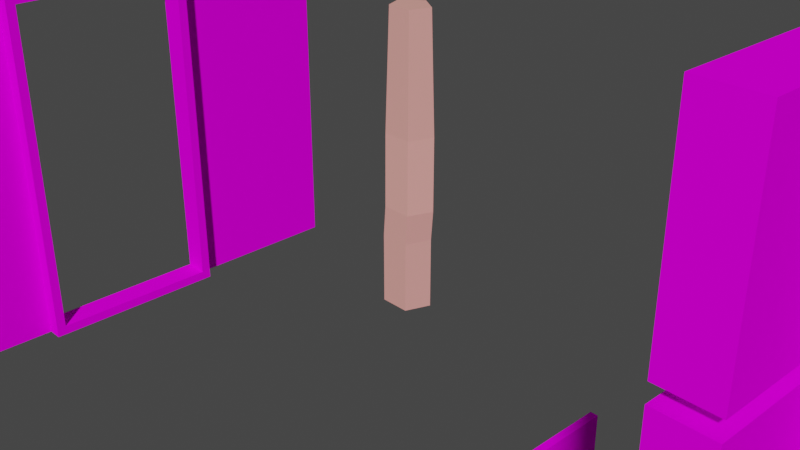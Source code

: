 # Source: wall_wooden_plank.blend  (saved by Blender 3.0.42; exported with 4.5.12 LTS)
import bpy
from mathutils import Matrix  # noqa: F401  (used for matrix-valued properties, if any)

bpy.ops.wm.read_factory_settings(use_empty=True)
scene = bpy.context.scene
scene.name = 'Scene'

# ---- collections
col_collection = bpy.data.collections.new('Collection'); scene.collection.children.link(col_collection)

# ---- images (referenced by path relative to the original .blend; pixels are not part of the script)
import os
ASSET_DIR = os.environ.get("B2B_ASSET_DIR", "")  # directory of the original .blend (textures are referenced by path, not embedded)
HERE = os.path.dirname(os.path.abspath(__file__))  # packed textures are extracted next to this script under _unpacked/

def load_image(name, relpath, width, height, colorspace="sRGB"):
    """Load a texture the original file referenced (path relative to the .blend, or extracted next to this script)."""
    p = next((c for c in (os.path.join(HERE, relpath), os.path.join(ASSET_DIR, relpath)) if relpath and os.path.exists(c)), "")
    if p:
        img = bpy.data.images.load(p, check_existing=True)
        img.name = name
    else:  # same state as the original file: an image datablock whose file is absent (Cycles renders it pink)
        img = bpy.data.images.new(name, width, height)
        img.source = "FILE"
        img.filepath = "//" + (relpath or name)
    img.colorspace_settings.name = colorspace
    return img
img_rustic_wood_texture_png = load_image('rustic_wood_texture.png', 'rustic_wood_texture.png', 1024, 1024, 'sRGB')
img_rustic_wood_texture_png_001 = load_image('rustic_wood_texture.png.001', 'rustic_wood_texture.png', 1024, 1024, 'sRGB')
img_rustic_wood_texture_png_002 = load_image('rustic_wood_texture.png.002', 'rustic_wood_texture.png', 1024, 1024, 'sRGB')
img_rustic_wood_texture_png_003 = load_image('rustic_wood_texture.png.003', 'rustic_wood_texture.png', 1024, 1024, 'sRGB')
img_rustic_wood_texture_png_007 = load_image('rustic_wood_texture.png.007', 'rustic_wood_texture.png', 1024, 1024, 'sRGB')

# ---- materials (node trees are filled in below, after node groups)
mat_wood = bpy.data.materials.new('wood')
mat_wood.use_transparent_shadow = False
mat_wood.diffuse_color = (0.3134, 0.1403, 0.1143, 1.0)
mat_wood.specular_intensity = 0.314
mat_material_001 = bpy.data.materials.new('Material.001')
mat_material_001.alpha_threshold = 0.0
mat_material_001.use_transparent_shadow = False
mat_material_001.line_color = (0.0, 0.0, 0.0, 1.0)
mat_wood_001 = bpy.data.materials.new('wood.001')
mat_wood_001.use_transparent_shadow = False
mat_wood_001.diffuse_color = (0.3134, 0.1403, 0.1143, 1.0)
mat_wood_001.specular_intensity = 0.314
mat_wood_002 = bpy.data.materials.new('wood.002')
mat_wood_002.use_transparent_shadow = False
mat_wood_002.diffuse_color = (0.3134, 0.1403, 0.1143, 1.0)
mat_wood_002.specular_intensity = 0.314
mat_wood_003 = bpy.data.materials.new('wood.003')
mat_wood_003.use_transparent_shadow = False
mat_wood_003.diffuse_color = (0.3134, 0.1403, 0.1143, 1.0)
mat_wood_003.specular_intensity = 0.314
mat_wood_006 = bpy.data.materials.new('wood.006')
mat_wood_006.use_transparent_shadow = False
mat_wood_006.diffuse_color = (0.3134, 0.1403, 0.1143, 1.0)
mat_wood_006.specular_intensity = 0.314
mat_wood_007 = bpy.data.materials.new('wood.007')
mat_wood_007.use_transparent_shadow = False
mat_wood_007.diffuse_color = (0.3134, 0.1403, 0.1143, 1.0)
mat_wood_007.specular_intensity = 0.314

# ---- material node trees
mat_wood.use_nodes = True; mat_wood.node_tree.nodes.clear()
_N = mat_wood.node_tree.nodes; _L = mat_wood.node_tree.links
n0 = _N.new('ShaderNodeBsdfPrincipled'); n0.name = 'Principled BSDF'; n0.location = (10, 300)
n0.distribution = 'GGX'
n0.subsurface_method = 'RANDOM_WALK_SKIN'
n0.inputs[2].default_value = 1.0
n0.inputs[3].default_value = 1.45
n0.inputs[9].default_value = (0.0, 0.2, 0.1)
n0.inputs[11].default_value = 1.01
n0.inputs[13].default_value = 0.0
n0.inputs[27].default_value = (0.0, 0.0, 0.0, 1.0)
n0.inputs[28].default_value = 1.0
n1 = _N.new('ShaderNodeOutputMaterial'); n1.name = 'Material Output'; n1.location = (300, 300)
n2 = _N.new('ShaderNodeTexImage'); n2.name = 'Image Texture'; n2.location = (-280, 270)
n2.image = img_rustic_wood_texture_png
_L.new(n0.outputs[0], n1.inputs[0])
_L.new(n2.outputs[0], n0.inputs[0])
n1.is_active_output = True
mat_material_001.use_nodes = True; mat_material_001.node_tree.nodes.clear()
_N = mat_material_001.node_tree.nodes; _L = mat_material_001.node_tree.links
n0 = _N.new('ShaderNodeOutputMaterial'); n0.name = 'Material Output'; n0.location = (300, 300)
n0.is_active_output = True
mat_wood_001.use_nodes = True; mat_wood_001.node_tree.nodes.clear()
_N = mat_wood_001.node_tree.nodes; _L = mat_wood_001.node_tree.links
n0 = _N.new('ShaderNodeBsdfPrincipled'); n0.name = 'Principled BSDF'; n0.location = (10, 300)
n0.distribution = 'GGX'
n0.subsurface_method = 'RANDOM_WALK_SKIN'
n0.inputs[2].default_value = 1.0
n0.inputs[3].default_value = 1.45
n0.inputs[9].default_value = (0.0, 0.2, 0.1)
n0.inputs[11].default_value = 1.01
n0.inputs[13].default_value = 0.0
n0.inputs[27].default_value = (0.0, 0.0, 0.0, 1.0)
n0.inputs[28].default_value = 1.0
n1 = _N.new('ShaderNodeOutputMaterial'); n1.name = 'Material Output'; n1.location = (300, 300)
n2 = _N.new('ShaderNodeTexImage'); n2.name = 'Image Texture'; n2.location = (-280, 270)
n2.image = img_rustic_wood_texture_png_001
_L.new(n0.outputs[0], n1.inputs[0])
_L.new(n2.outputs[0], n0.inputs[0])
n1.is_active_output = True
mat_wood_002.use_nodes = True; mat_wood_002.node_tree.nodes.clear()
_N = mat_wood_002.node_tree.nodes; _L = mat_wood_002.node_tree.links
n0 = _N.new('ShaderNodeBsdfPrincipled'); n0.name = 'Principled BSDF'; n0.location = (10, 300)
n0.distribution = 'GGX'
n0.subsurface_method = 'RANDOM_WALK_SKIN'
n0.inputs[2].default_value = 1.0
n0.inputs[3].default_value = 1.45
n0.inputs[9].default_value = (0.0, 0.2, 0.1)
n0.inputs[11].default_value = 1.01
n0.inputs[13].default_value = 0.0
n0.inputs[27].default_value = (0.0, 0.0, 0.0, 1.0)
n0.inputs[28].default_value = 1.0
n1 = _N.new('ShaderNodeOutputMaterial'); n1.name = 'Material Output'; n1.location = (300, 300)
n2 = _N.new('ShaderNodeTexImage'); n2.name = 'Image Texture'; n2.location = (-280, 270)
n2.image = img_rustic_wood_texture_png_002
_L.new(n0.outputs[0], n1.inputs[0])
_L.new(n2.outputs[0], n0.inputs[0])
n1.is_active_output = True
mat_wood_003.use_nodes = True; mat_wood_003.node_tree.nodes.clear()
_N = mat_wood_003.node_tree.nodes; _L = mat_wood_003.node_tree.links
n0 = _N.new('ShaderNodeBsdfPrincipled'); n0.name = 'Principled BSDF'; n0.location = (10, 300)
n0.distribution = 'GGX'
n0.subsurface_method = 'RANDOM_WALK_SKIN'
n0.inputs[2].default_value = 1.0
n0.inputs[3].default_value = 1.45
n0.inputs[9].default_value = (0.0, 0.2, 0.1)
n0.inputs[11].default_value = 1.01
n0.inputs[13].default_value = 0.0
n0.inputs[27].default_value = (0.0, 0.0, 0.0, 1.0)
n0.inputs[28].default_value = 1.0
n1 = _N.new('ShaderNodeOutputMaterial'); n1.name = 'Material Output'; n1.location = (300, 300)
n2 = _N.new('ShaderNodeTexImage'); n2.name = 'Image Texture'; n2.location = (-280, 270)
n2.image = img_rustic_wood_texture_png_003
_L.new(n0.outputs[0], n1.inputs[0])
_L.new(n2.outputs[0], n0.inputs[0])
n1.is_active_output = True
mat_wood_006.use_nodes = True; mat_wood_006.node_tree.nodes.clear()
_N = mat_wood_006.node_tree.nodes; _L = mat_wood_006.node_tree.links
n0 = _N.new('ShaderNodeBsdfPrincipled'); n0.name = 'Principled BSDF'; n0.location = (10, 300)
n0.distribution = 'GGX'
n0.subsurface_method = 'RANDOM_WALK_SKIN'
n0.inputs[0].default_value = (0.8, 0.3716, 0.3197, 1.0)
n0.inputs[2].default_value = 1.0
n0.inputs[3].default_value = 1.45
n0.inputs[9].default_value = (0.0, 0.2, 0.1)
n0.inputs[11].default_value = 1.01
n0.inputs[13].default_value = 0.0
n0.inputs[27].default_value = (0.0, 0.0, 0.0, 1.0)
n0.inputs[28].default_value = 1.0
n1 = _N.new('ShaderNodeOutputMaterial'); n1.name = 'Material Output'; n1.location = (300, 300)
n2 = _N.new('ShaderNodeTexEnvironment'); n2.name = 'Environment Texture'; n2.location = (-280, 270)
_L.new(n0.outputs[0], n1.inputs[0])
n1.is_active_output = True
mat_wood_007.use_nodes = True; mat_wood_007.node_tree.nodes.clear()
_N = mat_wood_007.node_tree.nodes; _L = mat_wood_007.node_tree.links
n0 = _N.new('ShaderNodeBsdfPrincipled'); n0.name = 'Principled BSDF'; n0.location = (10, 300)
n0.distribution = 'GGX'
n0.subsurface_method = 'RANDOM_WALK_SKIN'
n0.inputs[2].default_value = 1.0
n0.inputs[3].default_value = 1.45
n0.inputs[9].default_value = (0.0, 0.2, 0.1)
n0.inputs[11].default_value = 1.01
n0.inputs[13].default_value = 0.0
n0.inputs[27].default_value = (0.0, 0.0, 0.0, 1.0)
n0.inputs[28].default_value = 1.0
n1 = _N.new('ShaderNodeOutputMaterial'); n1.name = 'Material Output'; n1.location = (300, 300)
n2 = _N.new('ShaderNodeTexImage'); n2.name = 'Image Texture'; n2.location = (-280, 270)
n2.image = img_rustic_wood_texture_png_007
_L.new(n0.outputs[0], n1.inputs[0])
_L.new(n2.outputs[0], n0.inputs[0])
n1.is_active_output = True

# ---- world
world_world = bpy.data.worlds.new('World'); scene.world = world_world
world_world.use_nodes = True; world_world.node_tree.nodes.clear()
_N = world_world.node_tree.nodes; _L = world_world.node_tree.links
n0 = _N.new('ShaderNodeOutputWorld'); n0.name = 'World Output'; n0.location = (300, 300)
n1 = _N.new('ShaderNodeBackground'); n1.name = 'Background'; n1.location = (10, 300)
n1.inputs[0].default_value = (0.05088, 0.05088, 0.05088, 1.0)
_L.new(n1.outputs[0], n0.inputs[0])
n0.is_active_output = True
world_world.color = (0.05088, 0.05088, 0.05088)
world_world.use_sun_shadow = False
world_world.sun_shadow_jitter_overblur = 0.0

# ---- cameras
cam_camera = bpy.data.cameras.new('Camera')
cam_camera.clip_end = 100.0
cam_camera.ortho_scale = 7.314

# ---- meshes
me_cube = bpy.data.meshes.new('Cube')
me_cube.from_pydata([(0.01086, 0.9796, 0.975), (0.01086, 0.9796, -1.025), (0.01086, -1.02, 0.975), (0.01086, -1.02, -1.025), (-0.02317, 0.3397, -0.385), (-0.02317, -0.3804, -0.385), (-0.02317, 0.3397, 0.9634), (-0.02317, -0.3804, 0.9634), (-0.02317, 0.9796, -1.025), (-0.02317, -1.02, -1.025), (-0.02317, 0.9796, 0.975), (-0.02317, -1.02, 0.975), (-0.08034, -0.3462, -0.3508), (-0.08034, -0.3462, 0.9376), (-0.08034, 0.3054, 0.9376), (-0.08034, 0.3054, -0.3508), (-0.08034, -0.3804, 0.9634), (-0.08034, -0.3804, -0.385), (0.01086, -0.3462, 0.9376), (0.01086, -0.3462, -0.3508), (0.01086, 0.3054, 0.9376), (0.01086, 0.3054, -0.3508), (0.01086, 0.7281, -0.7735), (0.01086, -0.7689, -0.7735), (0.01086, -0.7689, 0.9611), (0.01086, 0.7281, 0.9611), (-0.02317, -0.02036, -1.025), (0.01086, -0.02036, -1.025), (-0.02317, -0.02036, -0.385), (-0.08034, -0.02036, -0.385), (-0.08034, -0.02036, -0.3508), (0.01086, -0.02036, -0.3508), (0.01086, -0.02036, -0.7735), (0.01086, 0.4796, -1.025), (-0.08034, 0.1425, -0.3508), (0.01086, 0.1425, -0.3508), (0.01086, 0.3539, -0.7735), (-0.02317, 0.4796, -1.025), (-0.02317, 0.1596, -0.385), (0.01086, 0.9796, -0.02497), (-0.02317, 0.9796, -0.02497), (-0.02317, 0.3397, 0.2892), (-0.08034, 0.3054, 0.2934), (0.01086, 0.3054, 0.2934), (0.01086, 0.7281, 0.0938), (0.01086, 0.9796, -0.525), (-0.02317, 0.9796, -0.525), (-0.02317, 0.3397, -0.04788), (-0.08034, 0.3054, -0.02867), (0.01086, 0.3054, -0.02867), (0.01086, 0.7281, -0.3398), (-0.08034, 0.3054, 0.6155), (0.01086, 0.3054, 0.6155), (0.01086, 0.7281, 0.5274), (0.01086, 0.9796, 0.475), (-0.02317, 0.9796, 0.475), (-0.02317, 0.3397, 0.6263), (-0.08034, 0.3397, 0.2892), (-0.08034, 0.1596, -0.385), (-0.02317, -0.3804, 0.2892), (-0.08034, -0.3462, 0.2934), (-0.08034, 0.3397, -0.385), (-0.08034, 0.3397, 0.9634), (-0.02317, -0.5204, -1.025), (-0.02317, -0.2004, -0.385), (0.01086, -0.5204, -1.025), (-0.08034, -0.2004, -0.385), (-0.08034, -0.1833, -0.3508), (0.01086, -0.1833, -0.3508), (0.01086, -0.3946, -0.7735), (0.01086, -1.02, -0.5251), (-0.08034, -0.3804, -0.048), (-0.08034, -0.3462, -0.02878), (0.01086, -0.3462, -0.02878), (0.01086, -0.7689, -0.34), (-0.02317, -1.02, -0.5251), (-0.02317, -0.3804, -0.048), (-0.02317, -1.02, 0.475), (-0.02317, -0.3804, 0.6263), (0.01086, -1.02, 0.475), (-0.08034, -0.3462, 0.6155), (0.01086, -0.3462, 0.6155), (0.01086, -0.7689, 0.5274), (-0.02317, -1.02, 0.725), (-0.02317, -0.3804, 0.7949), (0.01086, -1.02, 0.725), (-0.08034, -0.3804, 0.7949), (-0.08034, -0.3462, 0.7766), (0.01086, -0.3462, 0.7766), (0.01086, -0.7689, 0.7443), (-0.08034, 0.3054, 0.7766), (0.01086, 0.3054, 0.7766), (0.01086, 0.7281, 0.7443), (0.01086, 0.9796, 0.725), (-0.02317, 0.9796, 0.725), (-0.02317, 0.3397, 0.7949), (0.01086, 0.5008, -0.5462), (0.01086, -0.5415, -0.5462), (0.01086, -0.5415, 0.9485), (0.01086, 0.5008, 0.9485), (0.01086, -0.02036, -0.5462), (0.01086, 0.2402, -0.5462), (0.01086, 0.5008, 0.2012), (0.01086, 0.5008, -0.1725), (0.01086, 0.5008, 0.5748), (0.01086, -0.5415, 0.2012), (0.01086, -0.281, -0.5462), (0.01086, -0.5415, -0.1726), (0.01086, -0.5415, 0.5748), (0.01086, -0.5415, 0.7616), (0.01086, 0.5008, 0.7616), (-0.08034, 0.3054, -0.2768), (-0.08034, 0.3397, -0.3076), (-0.02317, 0.3397, -0.3076), (-0.02317, 0.9796, -0.9102), (0.01086, 0.9796, -0.9102), (0.01086, -0.5415, -0.3594), (-0.02317, -0.3804, -0.2165), (-0.02317, -1.02, -0.7751), (0.01086, -0.7689, -0.5567), (0.01086, -0.3462, -0.1898), (-0.08034, -0.3462, -0.1898), (-0.08034, -0.3804, -0.2165), (0.01086, -1.02, -0.7751), (0.01086, 0.3054, -0.2768), (0.01086, 0.7281, -0.6739), (0.01086, 0.5008, -0.4603), (-0.08034, 0.3054, 0.1324), (0.01086, 0.3054, 0.1324), (0.01086, 0.7281, -0.123), (0.01086, 0.9796, -0.275), (-0.02317, 0.9796, -0.275), (-0.02317, 0.3397, 0.1207), (0.01086, 0.5008, 0.01433), (-0.02317, -1.02, -0.02497), (0.01086, -1.02, -0.02497), (-0.08034, -0.3804, 0.2892), (0.01086, -0.3462, 0.2934), (0.01086, -0.7689, 0.0938), (-0.02317, 0.4997, 0.02176), (-0.02317, 0.6596, -0.6089), (-0.02317, 0.6596, -0.07715), (-0.08034, 0.3397, -0.04788), (-0.08034, 0.3397, 0.6263), (-0.08034, -0.3804, 0.6263), (-0.08034, 0.3397, 0.7949), (-0.08034, 0.3397, 0.1207), (0.01086, 0.7296, -1.025), (-0.08034, 0.224, -0.3508), (0.01086, 0.224, -0.3508), (0.01086, 0.541, -0.7735), (-0.02317, 0.7296, -1.025), (-0.02317, 0.2497, -0.385), (0.01086, 0.3705, -0.5462), (-0.08034, 0.2497, -0.385), (0.01086, -0.2704, -1.025), (-0.08034, -0.1104, -0.385), (-0.08034, -0.1018, -0.3508), (0.01086, -0.1018, -0.3508), (0.01086, -0.2075, -0.7735), (-0.02317, -0.2704, -1.025), (-0.02317, -0.1104, -0.385), (0.01086, -0.1507, -0.5462)], [], [(0, 10, 11, 2), (85, 2, 11, 83), (63, 65, 3, 9), (94, 10, 0, 93), (89, 24, 2, 85), (44, 129, 130, 39), (103, 126, 125, 50), (13, 14, 20, 18), (117, 122, 17, 5), (6, 62, 16, 7), (95, 145, 62, 6), (152, 154, 61, 4), (69, 23, 3, 65), (111, 15, 21, 124), (87, 13, 18, 88), (67, 12, 19, 68), (24, 25, 0, 2), (125, 22, 1, 115), (126, 96, 22, 125), (98, 99, 25, 24), (106, 97, 23, 69), (109, 98, 24, 89), (101, 100, 32, 36), (34, 30, 31, 35), (36, 32, 27, 33), (161, 156, 29, 28), (55, 40, 131, 141, 139, 132, 41, 56, 95, 94), (37, 33, 27, 26), (151, 147, 33, 37), (150, 36, 33, 147), (148, 34, 35, 149), (153, 101, 36, 150), (28, 29, 58, 38), (48, 111, 124, 49), (104, 102, 44, 53), (53, 44, 39, 54), (51, 42, 43, 52), (132, 146, 57, 41), (8, 114, 115, 1), (131, 40, 39, 130), (114, 46, 45, 115), (113, 112, 142, 47), (133, 103, 50, 129), (129, 50, 45, 130), (127, 48, 49, 128), (47, 142, 146, 132), (90, 51, 52, 91), (92, 53, 54, 93), (110, 104, 53, 92), (41, 57, 143, 56), (40, 55, 54, 39), (80, 60, 136, 144), (12, 67, 66, 17), (78, 144, 136, 59), (60, 72, 71, 136), (87, 80, 144, 86), (102, 133, 129, 44), (5, 17, 66, 64), (162, 106, 69, 159), (157, 67, 68, 158), (159, 69, 65, 155), (160, 155, 65, 63), (123, 70, 75, 118), (119, 74, 70, 123), (121, 72, 73, 120), (116, 107, 74, 119), (23, 119, 123, 3), (59, 136, 71, 76), (84, 86, 144, 78), (105, 108, 82, 138), (60, 80, 81, 137), (138, 82, 79, 135), (135, 79, 77, 134), (76, 71, 122, 117), (7, 16, 86, 84), (108, 109, 89, 82), (80, 87, 88, 81), (82, 89, 85, 79), (79, 85, 83, 77), (161, 160, 63, 9, 118, 117, 5, 64), (99, 110, 92, 25), (25, 92, 93, 0), (14, 90, 91, 20), (56, 143, 145, 95), (55, 94, 93, 54), (20, 91, 110, 99), (81, 88, 109, 108), (137, 81, 108, 105), (120, 73, 107, 116), (158, 68, 106, 162), (13, 87, 86, 16), (91, 52, 104, 110), (128, 49, 103, 133), (52, 43, 102, 104), (149, 35, 101, 153), (35, 31, 100, 101), (88, 18, 98, 109), (68, 19, 97, 106), (18, 20, 99, 98), (124, 21, 96, 126), (19, 120, 116, 97), (3, 123, 118, 9), (97, 116, 119, 23), (12, 121, 120, 19), (49, 124, 126, 103), (117, 118, 75, 134, 59, 76), (4, 61, 112, 113), (50, 125, 115, 45), (132, 139, 141, 131, 46, 114, 140, 113, 47), (42, 127, 128, 43), (43, 128, 133, 102), (46, 131, 130, 45), (73, 137, 105, 107), (51, 90, 145, 143), (48, 127, 146, 142), (70, 135, 134, 75), (74, 138, 135, 70), (72, 60, 137, 73), (107, 105, 138, 74), (72, 121, 122, 71), (42, 51, 143, 57), (15, 111, 112, 61), (111, 48, 142, 112), (127, 42, 57, 146), (30, 34, 58, 29), (157, 30, 29, 156), (148, 15, 61, 154), (90, 14, 62, 145), (14, 13, 16, 62), (121, 12, 17, 122), (34, 148, 154, 58), (21, 149, 153, 96), (113, 140, 114, 8, 151, 152, 4), (96, 153, 150, 22), (15, 148, 149, 21), (22, 150, 147, 1), (8, 1, 147, 151), (38, 58, 154, 152), (67, 157, 156, 66), (31, 158, 162, 100), (152, 151, 37, 26, 160, 161, 28, 38), (26, 27, 155, 160), (32, 159, 155, 27), (30, 157, 158, 31), (100, 162, 159, 32), (64, 66, 156, 161), (10, 94, 95, 6, 7, 59, 134, 11), (83, 11, 134, 77), (84, 78, 59, 7)])
_uv = me_cube.uv_layers.new(name='UVMap')
_uv.uv.foreach_set('vector', [0.625, 0.5, 0.875, 0.5, 0.875, 0.75, 0.625, 0.75, 0.5938, 0.75, 0.625, 0.75, 0.625, 1.0, 0.5938, 1.0, 0.125, 0.6875, 0.375, 0.6875, 0.375, 0.75, 0.125, 0.75, 0.5938, 0.25, 0.625, 0.25, 0.625, 0.5, 0.5938, 0.5, 0.6192, 0.7224, 0.6616, 0.7213, 0.625, 0.75, 0.5938, 0.75, 0.4615, 0.4777, 0.4249, 0.4846, 0.4688, 0.5, 0.5, 0.5, 0.3438, 0.4839, 0.2799, 0.5041, 0.3319, 0.5022, 0.3883, 0.4915, 0.7231, 0.6732, 0.5792, 0.3664, 0.5792, 0.3664, 0.7231, 0.6732, 0.2871, 0.7046, 0.2871, 0.7046, 0.222, 0.707, 0.222, 0.707, 0.582, 0.347, 0.582, 0.347, 0.7431, 0.688, 0.7431, 0.688, 0.5346, 0.3671, 0.5346, 0.3671, 0.582, 0.347, 0.582, 0.347, 0.2054, 0.5329, 0.2054, 0.5329, 0.203, 0.508, 0.203, 0.508, 0.3204, 0.6738, 0.3222, 0.7299, 0.375, 0.75, 0.375, 0.6875, 0.2353, 0.5058, 0.2143, 0.5143, 0.2143, 0.5143, 0.2353, 0.5058, 0.6619, 0.676, 0.7231, 0.6732, 0.7231, 0.6732, 0.6619, 0.676, 0.2286, 0.6507, 0.2334, 0.6962, 0.2334, 0.6962, 0.2286, 0.6507, 0.6616, 0.7213, 0.6079, 0.4502, 0.625, 0.5, 0.625, 0.75, 0.3319, 0.5022, 0.3151, 0.5053, 0.375, 0.5, 0.3894, 0.5, 0.2799, 0.5041, 0.2609, 0.5101, 0.3151, 0.5053, 0.3319, 0.5022, 0.6947, 0.6954, 0.5925, 0.4051, 0.6079, 0.4502, 0.6616, 0.7213, 0.271, 0.6614, 0.2744, 0.7118, 0.3222, 0.7299, 0.3204, 0.6738, 0.6421, 0.6975, 0.6947, 0.6954, 0.6616, 0.7213, 0.6192, 0.7224, 0.2643, 0.5605, 0.2676, 0.611, 0.3186, 0.6176, 0.3168, 0.5615, 0.2191, 0.5598, 0.2238, 0.6052, 0.2238, 0.6052, 0.2191, 0.5598, 0.3168, 0.5615, 0.3186, 0.6176, 0.375, 0.625, 0.375, 0.5625, 0.2149, 0.6324, 0.2149, 0.6324, 0.2125, 0.6075, 0.2125, 0.6075, 0.5, 0.3125, 0.375, 0.375, 0.3125, 0.4062, 0.3288, 0.4269, 0.337, 0.4373, 0.3451, 0.4476, 0.3925, 0.4275, 0.4872, 0.3872, 0.5346, 0.3671, 0.5625, 0.2812, 0.125, 0.5625, 0.375, 0.5625, 0.375, 0.625, 0.125, 0.625, 0.125, 0.5312, 0.375, 0.5312, 0.375, 0.5625, 0.125, 0.5625, 0.316, 0.5334, 0.3168, 0.5615, 0.375, 0.5625, 0.375, 0.5312, 0.2167, 0.537, 0.2191, 0.5598, 0.2191, 0.5598, 0.2167, 0.537, 0.2626, 0.5353, 0.2643, 0.5605, 0.3168, 0.5615, 0.316, 0.5334, 0.2125, 0.6075, 0.2125, 0.6075, 0.2078, 0.5578, 0.2078, 0.5578, 0.3056, 0.4773, 0.2353, 0.5058, 0.2353, 0.5058, 0.3056, 0.4773, 0.5096, 0.4314, 0.4267, 0.4576, 0.4615, 0.4777, 0.5347, 0.4639, 0.5347, 0.4639, 0.4615, 0.4777, 0.5, 0.5, 0.5625, 0.5, 0.488, 0.4034, 0.3968, 0.4403, 0.3968, 0.4403, 0.488, 0.4034, 0.3451, 0.4476, 0.3451, 0.4476, 0.3925, 0.4275, 0.3925, 0.4275, 0.375, 0.25, 0.3894, 0.25, 0.3894, 0.5, 0.375, 0.5, 0.4688, 0.25, 0.5, 0.25, 0.5, 0.5, 0.4688, 0.5, 0.3894, 0.25, 0.4375, 0.25, 0.4375, 0.5, 0.3894, 0.5, 0.2248, 0.4988, 0.2248, 0.4988, 0.2978, 0.4678, 0.2978, 0.4678, 0.3852, 0.4707, 0.3438, 0.4839, 0.3883, 0.4915, 0.4249, 0.4846, 0.4249, 0.4846, 0.3883, 0.4915, 0.4375, 0.5, 0.4688, 0.5, 0.3512, 0.4588, 0.3056, 0.4773, 0.3056, 0.4773, 0.3512, 0.4588, 0.2978, 0.4678, 0.2978, 0.4678, 0.3451, 0.4476, 0.3451, 0.4476, 0.5336, 0.3849, 0.488, 0.4034, 0.488, 0.4034, 0.5336, 0.3849, 0.5713, 0.4571, 0.5347, 0.4639, 0.5625, 0.5, 0.5938, 0.5, 0.551, 0.4182, 0.5096, 0.4314, 0.5347, 0.4639, 0.5713, 0.4571, 0.3925, 0.4275, 0.3925, 0.4275, 0.4872, 0.3872, 0.4872, 0.3872, 0.5, 0.25, 0.5625, 0.25, 0.5625, 0.5, 0.5, 0.5, 0.6007, 0.6789, 0.4782, 0.6847, 0.4825, 0.6975, 0.6128, 0.6928, 0.2334, 0.6962, 0.2286, 0.6507, 0.2172, 0.6572, 0.222, 0.707, 0.6128, 0.6928, 0.6128, 0.6928, 0.4825, 0.6975, 0.4825, 0.6975, 0.4782, 0.6847, 0.3557, 0.6904, 0.3522, 0.7022, 0.4825, 0.6975, 0.6619, 0.676, 0.6007, 0.6789, 0.6128, 0.6928, 0.6779, 0.6904, 0.4267, 0.4576, 0.3852, 0.4707, 0.4249, 0.4846, 0.4615, 0.4777, 0.222, 0.707, 0.222, 0.707, 0.2172, 0.6572, 0.2172, 0.6572, 0.2693, 0.6362, 0.271, 0.6614, 0.3204, 0.6738, 0.3195, 0.6457, 0.2262, 0.628, 0.2286, 0.6507, 0.2286, 0.6507, 0.2262, 0.628, 0.3195, 0.6457, 0.3204, 0.6738, 0.375, 0.6875, 0.375, 0.6562, 0.125, 0.6562, 0.375, 0.6562, 0.375, 0.6875, 0.125, 0.6875, 0.4062, 0.75, 0.4375, 0.75, 0.4375, 1.0, 0.4062, 1.0, 0.3646, 0.7289, 0.407, 0.7278, 0.4375, 0.75, 0.4062, 0.75, 0.2946, 0.6933, 0.3557, 0.6904, 0.3558, 0.6904, 0.2946, 0.6933, 0.3269, 0.7097, 0.3794, 0.7077, 0.407, 0.7278, 0.3646, 0.7289, 0.3222, 0.7299, 0.3646, 0.7289, 0.4062, 0.75, 0.375, 0.75, 0.4825, 0.6975, 0.4825, 0.6975, 0.3522, 0.7022, 0.3522, 0.7022, 0.6779, 0.6904, 0.6779, 0.6904, 0.6128, 0.6928, 0.6128, 0.6928, 0.4845, 0.7036, 0.5896, 0.6995, 0.5767, 0.7235, 0.4919, 0.7256, 0.4782, 0.6847, 0.6007, 0.6789, 0.6007, 0.6789, 0.4782, 0.6847, 0.4919, 0.7256, 0.5767, 0.7235, 0.5625, 0.75, 0.5, 0.75, 0.5, 0.75, 0.5625, 0.75, 0.5625, 1.0, 0.5, 1.0, 0.3522, 0.7022, 0.3522, 0.7022, 0.2871, 0.7046, 0.2871, 0.7046, 0.7431, 0.688, 0.7431, 0.688, 0.6779, 0.6904, 0.6779, 0.6904, 0.5896, 0.6995, 0.6421, 0.6975, 0.6192, 0.7224, 0.5767, 0.7235, 0.6007, 0.6789, 0.6619, 0.676, 0.6619, 0.676, 0.6007, 0.6789, 0.5767, 0.7235, 0.6192, 0.7224, 0.5938, 0.75, 0.5625, 0.75, 0.5625, 0.75, 0.5938, 0.75, 0.5938, 1.0, 0.5625, 1.0, 0.2149, 0.6324, 0.125, 0.6562, 0.125, 0.6875, 0.125, 0.75, 0.2187, 0.75, 0.2871, 0.7046, 0.222, 0.707, 0.2172, 0.6572, 0.5925, 0.4051, 0.551, 0.4182, 0.5713, 0.4571, 0.6079, 0.4502, 0.6079, 0.4502, 0.5713, 0.4571, 0.5938, 0.5, 0.625, 0.5, 0.5792, 0.3664, 0.5336, 0.3849, 0.5336, 0.3849, 0.5792, 0.3664, 0.4872, 0.3872, 0.4872, 0.3872, 0.5346, 0.3671, 0.5346, 0.3671, 0.5625, 0.25, 0.5938, 0.25, 0.5938, 0.5, 0.5625, 0.5, 0.5792, 0.3664, 0.5336, 0.3849, 0.551, 0.4182, 0.5925, 0.4051, 0.6007, 0.6789, 0.6619, 0.676, 0.6421, 0.6975, 0.5896, 0.6995, 0.4782, 0.6847, 0.6007, 0.6789, 0.5896, 0.6995, 0.4845, 0.7036, 0.2946, 0.6933, 0.3558, 0.6904, 0.3794, 0.7077, 0.3269, 0.7097, 0.2262, 0.628, 0.2286, 0.6507, 0.271, 0.6614, 0.2693, 0.6362, 0.7231, 0.6732, 0.6619, 0.676, 0.6779, 0.6904, 0.7431, 0.688, 0.5336, 0.3849, 0.488, 0.4034, 0.5096, 0.4314, 0.551, 0.4182, 0.3512, 0.4588, 0.3056, 0.4773, 0.3438, 0.4839, 0.3852, 0.4707, 0.488, 0.4034, 0.3968, 0.4403, 0.4267, 0.4576, 0.5096, 0.4314, 0.2167, 0.537, 0.2191, 0.5598, 0.2643, 0.5605, 0.2626, 0.5353, 0.2191, 0.5598, 0.2238, 0.6052, 0.2676, 0.611, 0.2643, 0.5605, 0.6619, 0.676, 0.7231, 0.6732, 0.6947, 0.6954, 0.6421, 0.6975, 0.2286, 0.6507, 0.2334, 0.6962, 0.2744, 0.7118, 0.271, 0.6614, 0.7231, 0.6732, 0.5792, 0.3664, 0.5925, 0.4051, 0.6947, 0.6954, 0.2353, 0.5058, 0.2143, 0.5143, 0.2609, 0.5101, 0.2799, 0.5041, 0.2334, 0.6962, 0.2946, 0.6933, 0.3269, 0.7097, 0.2744, 0.7118, 0.375, 0.75, 0.4062, 0.75, 0.4062, 1.0, 0.375, 1.0, 0.2744, 0.7118, 0.3269, 0.7097, 0.3646, 0.7289, 0.3222, 0.7299, 0.2334, 0.6962, 0.2946, 0.6933, 0.2946, 0.6933, 0.2334, 0.6962, 0.3056, 0.4773, 0.2353, 0.5058, 0.2799, 0.5041, 0.3438, 0.4839, 0.2871, 0.7046, 0.2187, 0.75, 0.3124, 0.75, 0.5, 0.75, 0.4825, 0.6975, 0.3522, 0.7022, 0.203, 0.508, 0.203, 0.508, 0.2248, 0.4988, 0.2248, 0.4988, 0.3883, 0.4915, 0.3319, 0.5022, 0.3894, 0.5, 0.4375, 0.5, 0.3451, 0.4476, 0.337, 0.4373, 0.3288, 0.4269, 0.3125, 0.4062, 0.25, 0.4375, 0.1537, 0.4856, 0.1892, 0.4922, 0.2248, 0.4988, 0.2978, 0.4678, 0.3968, 0.4403, 0.3512, 0.4588, 0.3512, 0.4588, 0.3968, 0.4403, 0.3968, 0.4403, 0.3512, 0.4588, 0.3852, 0.4707, 0.4267, 0.4576, 0.4375, 0.25, 0.4688, 0.25, 0.4688, 0.5, 0.4375, 0.5, 0.3558, 0.6904, 0.4782, 0.6847, 0.4845, 0.7036, 0.3794, 0.7077, 0.488, 0.4034, 0.5336, 0.3849, 0.5346, 0.3671, 0.4872, 0.3872, 0.3056, 0.4773, 0.3512, 0.4588, 0.3451, 0.4476, 0.2978, 0.4678, 0.4375, 0.75, 0.5, 0.75, 0.5, 1.0, 0.4375, 1.0, 0.407, 0.7278, 0.4919, 0.7256, 0.5, 0.75, 0.4375, 0.75, 0.3557, 0.6904, 0.4782, 0.6847, 0.4782, 0.6847, 0.3558, 0.6904, 0.3794, 0.7077, 0.4845, 0.7036, 0.4919, 0.7256, 0.407, 0.7278, 0.3557, 0.6904, 0.2946, 0.6933, 0.2871, 0.7046, 0.3522, 0.7022, 0.3968, 0.4403, 0.488, 0.4034, 0.4872, 0.3872, 0.3925, 0.4275, 0.2143, 0.5143, 0.2353, 0.5058, 0.2248, 0.4988, 0.203, 0.508, 0.2353, 0.5058, 0.3056, 0.4773, 0.2978, 0.4678, 0.2248, 0.4988, 0.3512, 0.4588, 0.3968, 0.4403, 0.3925, 0.4275, 0.3451, 0.4476, 0.2238, 0.6052, 0.2191, 0.5598, 0.2078, 0.5578, 0.2125, 0.6075, 0.2262, 0.628, 0.2238, 0.6052, 0.2125, 0.6075, 0.2149, 0.6324, 0.2167, 0.537, 0.2143, 0.5143, 0.203, 0.508, 0.2054, 0.5329, 0.5336, 0.3849, 0.5792, 0.3664, 0.582, 0.347, 0.5346, 0.3671, 0.5792, 0.3664, 0.7231, 0.6732, 0.7431, 0.688, 0.582, 0.347, 0.2946, 0.6933, 0.2334, 0.6962, 0.222, 0.707, 0.2871, 0.7046, 0.2191, 0.5598, 0.2167, 0.537, 0.2054, 0.5329, 0.2078, 0.5578, 0.2143, 0.5143, 0.2167, 0.537, 0.2626, 0.5353, 0.2609, 0.5101, 0.2248, 0.4988, 0.1892, 0.4922, 0.1537, 0.4856, 0.125, 0.5, 0.125, 0.5312, 0.2054, 0.5329, 0.203, 0.508, 0.2609, 0.5101, 0.2626, 0.5353, 0.316, 0.5334, 0.3151, 0.5053, 0.2143, 0.5143, 0.2167, 0.537, 0.2167, 0.537, 0.2143, 0.5143, 0.3151, 0.5053, 0.316, 0.5334, 0.375, 0.5312, 0.375, 0.5, 0.125, 0.5, 0.375, 0.5, 0.375, 0.5312, 0.125, 0.5312, 0.2078, 0.5578, 0.2078, 0.5578, 0.2054, 0.5329, 0.2054, 0.5329, 0.2286, 0.6507, 0.2262, 0.628, 0.2149, 0.6324, 0.2172, 0.6572, 0.2238, 0.6052, 0.2262, 0.628, 0.2693, 0.6362, 0.2676, 0.611, 0.2054, 0.5329, 0.125, 0.5312, 0.125, 0.5625, 0.125, 0.625, 0.125, 0.6562, 0.2149, 0.6324, 0.2125, 0.6075, 0.2078, 0.5578, 0.125, 0.625, 0.375, 0.625, 0.375, 0.6562, 0.125, 0.6562, 0.3186, 0.6176, 0.3195, 0.6457, 0.375, 0.6562, 0.375, 0.625, 0.2238, 0.6052, 0.2262, 0.628, 0.2262, 0.628, 0.2238, 0.6052, 0.2676, 0.611, 0.2693, 0.6362, 0.3195, 0.6457, 0.3186, 0.6176, 0.2172, 0.6572, 0.2172, 0.6572, 0.2149, 0.6324, 0.2149, 0.6324, 0.625, 0.25, 0.5938, 0.25, 0.5346, 0.3671, 0.582, 0.347, 0.7431, 0.688, 0.4825, 0.6975, 0.5, 0.75, 0.875, 0.75, 0.5938, 1.0, 0.875, 0.75, 0.5, 1.0, 0.5625, 1.0, 0.6779, 0.6904, 0.6128, 0.6928, 0.4825, 0.6975, 0.7431, 0.688])
me_cube.materials.append(mat_wood)
me_cube.use_remesh_preserve_volume = False
me_cube.use_remesh_preserve_attributes = False
me_cube.use_mirror_vertex_groups = False
me_cube.update()
me_cube_001 = bpy.data.meshes.new('Cube.001')
me_cube_001.from_pydata([(1.0, 1.0, 1.0), (1.0, 1.0, -1.0), (1.0, -1.0, 1.0), (1.0, -1.0, -1.0), (-1.0, 1.0, 1.0), (-1.0, 1.0, -1.0), (-1.0, -1.0, 1.0), (-1.0, -1.0, -1.0)], [], [(0, 4, 6, 2), (3, 2, 6, 7), (7, 6, 4, 5), (5, 1, 3, 7), (1, 0, 2, 3), (5, 4, 0, 1)])
_uv = me_cube_001.uv_layers.new(name='UVMap')
_uv.uv.foreach_set('vector', [0.625, 0.5, 0.875, 0.5, 0.875, 0.75, 0.625, 0.75, 0.375, 0.75, 0.625, 0.75, 0.625, 1.0, 0.375, 1.0, 0.375, 0.0, 0.625, 0.0, 0.625, 0.25, 0.375, 0.25, 0.125, 0.5, 0.375, 0.5, 0.375, 0.75, 0.125, 0.75, 0.375, 0.5, 0.625, 0.5, 0.625, 0.75, 0.375, 0.75, 0.375, 0.25, 0.625, 0.25, 0.625, 0.5, 0.375, 0.5])
me_cube_001.materials.append(mat_material_001)
me_cube_001.use_remesh_preserve_volume = False
me_cube_001.use_remesh_preserve_attributes = False
me_cube_001.use_mirror_vertex_groups = False
me_cube_001.update()
me_cube_002 = bpy.data.meshes.new('Cube.002')
me_cube_002.from_pydata([(0.179, -3.511, -3.517), (0.179, -3.511, 3.718), (0.179, 3.702, -3.517), (0.179, 3.702, 3.718), (0.04531, -3.511, -3.517), (0.04531, -3.511, 3.718), (0.04531, 3.702, -3.517), (0.04531, 3.702, 3.718), (0.179, -3.511, 1.414), (0.179, 3.702, 1.414), (0.04531, 3.702, 1.414), (0.04531, -3.511, 1.414), (0.04531, -1.064, -3.387), (0.179, -1.194, 3.718), (0.04531, -1.194, 3.718), (0.04531, -1.064, 1.284), (0.179, 1.404, 3.718), (0.04531, 1.274, 1.284), (0.04531, 1.404, 3.718), (0.179, 1.404, -3.517), (0.179, -1.194, -3.517), (0.179, -1.194, 1.414), (0.179, 1.404, 1.414), (0.3934, -1.194, 1.414), (0.3934, -1.194, -3.517), (0.3934, 1.404, 1.414), (0.3934, 1.404, -3.517), (0.3934, -1.064, 1.284), (0.3934, -1.064, -3.387), (0.3934, 1.274, 1.284), (0.3934, 1.274, -3.387), (0.04531, 1.274, -3.387)], [], [(9, 3, 7, 10), (15, 17, 10, 7, 18, 14), (11, 5, 1, 8), (6, 4, 0, 20, 19, 2), (14, 13, 1, 5), (4, 11, 8, 0), (2, 9, 10, 6), (18, 16, 13, 14), (17, 31, 12, 15, 14, 5, 11, 4, 6, 10), (19, 22, 21, 20, 0, 8, 1, 13, 16, 3, 9, 2), (7, 3, 16, 18), (21, 22, 25, 23), (31, 17, 29, 30), (27, 28, 24, 23), (30, 29, 25, 26), (15, 12, 28, 27), (20, 21, 23, 24), (17, 15, 27, 29), (22, 19, 26, 25), (25, 29, 27, 23), (28, 12, 31, 30), (24, 28, 30, 26), (19, 20, 24, 26)])
_uv = me_cube_002.uv_layers.new(name='UVMap')
_uv.uv.foreach_set('vector', [0.5454, 0.25, 0.625, 0.25, 0.625, 0.5, 0.5454, 0.5, 0.5409, 0.08484, 0.5409, 0.1659, 0.5454, 0.5, 0.625, 0.5, 0.625, 0.5796, 0.625, 0.6697, 0.5454, 0.75, 0.625, 0.75, 0.625, 1.0, 0.5454, 1.0, 0.375, 0.5, 0.375, 0.75, 0.125, 0.75, 0.125, 0.6697, 0.125, 0.5796, 0.125, 0.5, 0.625, 0.6697, 0.875, 0.6697, 0.875, 0.75, 0.625, 0.75, 0.375, 0.75, 0.5454, 0.75, 0.5454, 1.0, 0.375, 1.0, 0.375, 0.25, 0.5454, 0.25, 0.5454, 0.5, 0.375, 0.5, 0.625, 0.5796, 0.875, 0.5796, 0.875, 0.6697, 0.625, 0.6697, 0.5409, 0.1659, 0.3795, 0.1659, 0.3795, 0.08484, 0.5409, 0.08484, 0.625, 0.6697, 0.625, 0.75, 0.5454, 0.75, 0.375, 0.75, 0.375, 0.5, 0.5454, 0.5, 0.375, 0.1704, 0.5454, 0.1704, 0.5454, 0.08032, 0.375, 0.08032, 0.375, 0.0, 0.5454, 0.0, 0.625, 0.0, 0.625, 0.08032, 0.625, 0.1704, 0.625, 0.25, 0.5454, 0.25, 0.375, 0.25, 0.625, 0.5, 0.875, 0.5, 0.875, 0.5796, 0.625, 0.5796, 0.5454, 0.08032, 0.5454, 0.1704, 0.5454, 0.1704, 0.5454, 0.08032, 0.3795, 0.1659, 0.5409, 0.1659, 0.5409, 0.1659, 0.3795, 0.1659, 0.5409, 0.08484, 0.3795, 0.08484, 0.375, 0.08032, 0.5454, 0.08032, 0.3795, 0.1659, 0.5409, 0.1659, 0.5454, 0.1704, 0.375, 0.1704, 0.5409, 0.08484, 0.3795, 0.08484, 0.3795, 0.08484, 0.5409, 0.08484, 0.375, 0.08032, 0.5454, 0.08032, 0.5454, 0.08032, 0.375, 0.08032, 0.5409, 0.1659, 0.5409, 0.08484, 0.5409, 0.08484, 0.5409, 0.1659, 0.5454, 0.1704, 0.375, 0.1704, 0.375, 0.1704, 0.5454, 0.1704, 0.5454, 0.1704, 0.5409, 0.1659, 0.5409, 0.08484, 0.5454, 0.08032, 0.3795, 0.08484, 0.3795, 0.08484, 0.3795, 0.1659, 0.3795, 0.1659, 0.375, 0.08032, 0.3795, 0.08484, 0.3795, 0.1659, 0.375, 0.1704, 0.375, 0.1704, 0.375, 0.08032, 0.375, 0.08032, 0.375, 0.1704])
me_cube_002.materials.append(mat_wood)
me_cube_002.use_remesh_fix_poles = True
me_cube_002.use_remesh_preserve_attributes = False
me_cube_002.update()
me_cube_003 = bpy.data.meshes.new('Cube.003')
me_cube_003.from_pydata([(-1.0, -1.0, -1.0), (-1.0, -1.0, 1.0), (-1.0, 1.0, -1.0), (-1.0, 1.0, 1.0), (1.0, -1.0, -1.0), (1.0, -1.0, 1.0), (1.0, 1.0, -1.0), (1.0, 1.0, 1.0)], [], [(0, 1, 3, 2), (2, 3, 7, 6), (6, 7, 5, 4), (4, 5, 1, 0), (2, 6, 4, 0), (7, 3, 1, 5)])
_uv = me_cube_003.uv_layers.new(name='UVMap')
_uv.uv.foreach_set('vector', [0.375, 0.0, 0.625, 0.0, 0.625, 0.25, 0.375, 0.25, 0.375, 0.25, 0.625, 0.25, 0.625, 0.5, 0.375, 0.5, 0.375, 0.5, 0.625, 0.5, 0.625, 0.75, 0.375, 0.75, 0.375, 0.75, 0.625, 0.75, 0.625, 1.0, 0.375, 1.0, 0.125, 0.5, 0.375, 0.5, 0.375, 0.75, 0.125, 0.75, 0.625, 0.5, 0.875, 0.5, 0.875, 0.75, 0.625, 0.75])
me_cube_003.materials.append(mat_wood)
me_cube_003.use_remesh_fix_poles = True
me_cube_003.use_remesh_preserve_attributes = False
me_cube_003.update()
me_cube_004 = bpy.data.meshes.new('Cube.004')
me_cube_004.from_pydata([(-1.0, -1.0, -1.0), (-1.0, -1.0, 1.0), (-1.0, 1.0, -1.0), (-1.0, 1.0, 1.0), (1.0, -1.0, -1.0), (1.0, -1.0, 1.0), (1.0, 1.0, -1.0), (1.0, 1.0, 1.0)], [], [(0, 1, 3, 2), (2, 3, 7, 6), (6, 7, 5, 4), (4, 5, 1, 0), (2, 6, 4, 0), (7, 3, 1, 5)])
_uv = me_cube_004.uv_layers.new(name='UVMap')
_uv.uv.foreach_set('vector', [0.375, 0.0, 0.625, 0.0, 0.625, 0.25, 0.375, 0.25, 0.375, 0.25, 0.625, 0.25, 0.625, 0.5, 0.375, 0.5, 0.375, 0.5, 0.625, 0.5, 0.625, 0.75, 0.375, 0.75, 0.375, 0.75, 0.625, 0.75, 0.625, 1.0, 0.375, 1.0, 0.125, 0.5, 0.375, 0.5, 0.375, 0.75, 0.125, 0.75, 0.625, 0.5, 0.875, 0.5, 0.875, 0.75, 0.625, 0.75])
me_cube_004.materials.append(mat_wood)
me_cube_004.use_remesh_fix_poles = True
me_cube_004.use_remesh_preserve_attributes = False
me_cube_004.update()
me_cube_005 = bpy.data.meshes.new('Cube.005')
me_cube_005.from_pydata([(-1.0, -1.0, -1.0), (-1.0, -1.0, 1.0), (-1.0, 1.0, -1.0), (-1.0, 1.0, 1.0), (1.0, -1.0, -1.0), (1.0, -1.0, 1.0), (1.0, 1.0, -1.0), (1.0, 1.0, 1.0)], [], [(0, 1, 3, 2), (2, 3, 7, 6), (6, 7, 5, 4), (4, 5, 1, 0), (2, 6, 4, 0), (7, 3, 1, 5)])
_uv = me_cube_005.uv_layers.new(name='UVMap')
_uv.uv.foreach_set('vector', [0.375, 0.0, 0.625, 0.0, 0.625, 0.25, 0.375, 0.25, 0.375, 0.25, 0.625, 0.25, 0.625, 0.5, 0.375, 0.5, 0.375, 0.5, 0.625, 0.5, 0.625, 0.75, 0.375, 0.75, 0.375, 0.75, 0.625, 0.75, 0.625, 1.0, 0.375, 1.0, 0.125, 0.5, 0.375, 0.5, 0.375, 0.75, 0.125, 0.75, 0.625, 0.5, 0.875, 0.5, 0.875, 0.75, 0.625, 0.75])
me_cube_005.materials.append(mat_wood)
me_cube_005.use_remesh_fix_poles = True
me_cube_005.use_remesh_preserve_attributes = False
me_cube_005.update()
me_cube_006 = bpy.data.meshes.new('Cube.006')
me_cube_006.from_pydata([(-1.0, -1.0, -1.0), (-1.0, -1.0, 1.0), (-1.0, 1.0, -1.0), (-1.0, 1.0, 1.0), (1.0, -1.0, -1.0), (1.0, -1.0, 1.0), (1.0, 1.0, -1.0), (1.0, 1.0, 1.0)], [], [(0, 1, 3, 2), (2, 3, 7, 6), (6, 7, 5, 4), (4, 5, 1, 0), (2, 6, 4, 0), (7, 3, 1, 5)])
_uv = me_cube_006.uv_layers.new(name='UVMap')
_uv.uv.foreach_set('vector', [0.375, 0.0, 0.625, 0.0, 0.625, 0.25, 0.375, 0.25, 0.375, 0.25, 0.625, 0.25, 0.625, 0.5, 0.375, 0.5, 0.375, 0.5, 0.625, 0.5, 0.625, 0.75, 0.375, 0.75, 0.375, 0.75, 0.625, 0.75, 0.625, 1.0, 0.375, 1.0, 0.125, 0.5, 0.375, 0.5, 0.375, 0.75, 0.125, 0.75, 0.625, 0.5, 0.875, 0.5, 0.875, 0.75, 0.625, 0.75])
me_cube_006.materials.append(mat_wood)
me_cube_006.use_remesh_fix_poles = True
me_cube_006.use_remesh_preserve_attributes = False
me_cube_006.update()
me_cube_007 = bpy.data.meshes.new('Cube.007')
me_cube_007.from_pydata([(-1.0, -1.0, -1.0), (-1.0, -1.0, 1.0), (-1.0, 1.0, -1.0), (-1.0, 1.0, 1.0), (1.0, -1.0, -1.0), (1.0, -1.0, 1.0), (1.0, 1.0, -1.0), (1.0, 1.0, 1.0)], [], [(0, 1, 3, 2), (2, 3, 7, 6), (6, 7, 5, 4), (4, 5, 1, 0), (2, 6, 4, 0), (7, 3, 1, 5)])
_uv = me_cube_007.uv_layers.new(name='UVMap')
_uv.uv.foreach_set('vector', [0.375, 0.0, 0.625, 0.0, 0.625, 0.25, 0.375, 0.25, 0.375, 0.25, 0.625, 0.25, 0.625, 0.5, 0.375, 0.5, 0.375, 0.5, 0.625, 0.5, 0.625, 0.75, 0.375, 0.75, 0.375, 0.75, 0.625, 0.75, 0.625, 1.0, 0.375, 1.0, 0.125, 0.5, 0.375, 0.5, 0.375, 0.75, 0.125, 0.75, 0.625, 0.5, 0.875, 0.5, 0.875, 0.75, 0.625, 0.75])
me_cube_007.materials.append(mat_wood)
me_cube_007.use_remesh_fix_poles = True
me_cube_007.use_remesh_preserve_attributes = False
me_cube_007.update()
me_cube_008 = bpy.data.meshes.new('Cube.008')
me_cube_008.from_pydata([(-1.0, -1.0, -1.0), (-1.0, -1.0, 1.0), (-1.0, 1.0, -1.0), (-1.0, 1.0, 1.0), (1.0, -1.0, -1.0), (1.0, -1.0, 1.0), (1.0, 1.0, -1.0), (1.0, 1.0, 1.0)], [], [(0, 1, 3, 2), (2, 3, 7, 6), (6, 7, 5, 4), (4, 5, 1, 0), (2, 6, 4, 0), (7, 3, 1, 5)])
_uv = me_cube_008.uv_layers.new(name='UVMap')
_uv.uv.foreach_set('vector', [0.375, 0.0, 0.625, 0.0, 0.625, 0.25, 0.375, 0.25, 0.375, 0.25, 0.625, 0.25, 0.625, 0.5, 0.375, 0.5, 0.375, 0.5, 0.625, 0.5, 0.625, 0.75, 0.375, 0.75, 0.375, 0.75, 0.625, 0.75, 0.625, 1.0, 0.375, 1.0, 0.125, 0.5, 0.375, 0.5, 0.375, 0.75, 0.125, 0.75, 0.625, 0.5, 0.875, 0.5, 0.875, 0.75, 0.625, 0.75])
me_cube_008.materials.append(mat_wood_001)
me_cube_008.use_remesh_fix_poles = True
me_cube_008.use_remesh_preserve_attributes = False
me_cube_008.update()
me_cube_009 = bpy.data.meshes.new('Cube.009')
me_cube_009.from_pydata([(-1.0, -1.0, -1.0), (-1.0, -1.0, 1.0), (-1.0, 1.0, -1.0), (-1.0, 1.0, 1.0), (1.0, -1.0, -1.0), (1.0, -1.0, 1.0), (1.0, 1.0, -1.0), (1.0, 1.0, 1.0)], [], [(0, 1, 3, 2), (2, 3, 7, 6), (6, 7, 5, 4), (4, 5, 1, 0), (2, 6, 4, 0), (7, 3, 1, 5)])
_uv = me_cube_009.uv_layers.new(name='UVMap')
_uv.uv.foreach_set('vector', [0.375, 0.0, 0.625, 0.0, 0.625, 0.25, 0.375, 0.25, 0.375, 0.25, 0.625, 0.25, 0.625, 0.5, 0.375, 0.5, 0.375, 0.5, 0.625, 0.5, 0.625, 0.75, 0.375, 0.75, 0.375, 0.75, 0.625, 0.75, 0.625, 1.0, 0.375, 1.0, 0.125, 0.5, 0.375, 0.5, 0.375, 0.75, 0.125, 0.75, 0.625, 0.5, 0.875, 0.5, 0.875, 0.75, 0.625, 0.75])
me_cube_009.materials.append(mat_wood_002)
me_cube_009.use_remesh_fix_poles = True
me_cube_009.use_remesh_preserve_attributes = False
me_cube_009.update()
me_cube_010 = bpy.data.meshes.new('Cube.010')
me_cube_010.from_pydata([(-1.0, -1.0, -1.0), (-1.0, -1.0, 1.0), (-1.0, 1.0, -1.0), (-1.0, 1.0, 1.0), (1.0, -1.0, -1.0), (1.0, -1.0, 1.0), (1.0, 1.0, -1.0), (1.0, 1.0, 1.0)], [], [(0, 1, 3, 2), (2, 3, 7, 6), (6, 7, 5, 4), (4, 5, 1, 0), (2, 6, 4, 0), (7, 3, 1, 5)])
_uv = me_cube_010.uv_layers.new(name='UVMap')
_uv.uv.foreach_set('vector', [0.375, 0.0, 0.625, 0.0, 0.625, 0.25, 0.375, 0.25, 0.375, 0.25, 0.625, 0.25, 0.625, 0.5, 0.375, 0.5, 0.375, 0.5, 0.625, 0.5, 0.625, 0.75, 0.375, 0.75, 0.375, 0.75, 0.625, 0.75, 0.625, 1.0, 0.375, 1.0, 0.125, 0.5, 0.375, 0.5, 0.375, 0.75, 0.125, 0.75, 0.625, 0.5, 0.875, 0.5, 0.875, 0.75, 0.625, 0.75])
me_cube_010.materials.append(mat_wood_003)
me_cube_010.use_remesh_fix_poles = True
me_cube_010.use_remesh_preserve_attributes = False
me_cube_010.update()
me_cylinder = bpy.data.meshes.new('Cylinder')
me_cylinder.from_pydata([(0.0, 1.0, -1.0), (0.0, 1.0, 1.0), (0.9511, 0.309, -1.0), (0.9511, 0.309, 1.0), (0.5878, -0.809, -1.0), (0.5878, -0.809, 1.0), (-0.5878, -0.809, -1.0), (-0.5878, -0.809, 1.0), (-0.9511, 0.309, -1.0), (-0.9511, 0.309, 1.0)], [], [(0, 1, 3, 2), (2, 3, 5, 4), (4, 5, 7, 6), (3, 1, 9, 7, 5), (6, 7, 9, 8), (8, 9, 1, 0), (0, 2, 4, 6, 8)])
_uv = me_cylinder.uv_layers.new(name='UVMap')
_uv.uv.foreach_set('vector', [1.0, 0.5, 1.0, 1.0, 0.8, 1.0, 0.8, 0.5, 0.8, 0.5, 0.8, 1.0, 0.6, 1.0, 0.6, 0.5, 0.6, 0.5, 0.6, 1.0, 0.4, 1.0, 0.4, 0.5, 0.4783, 0.3242, 0.25, 0.49, 0.02175, 0.3242, 0.1089, 0.05584, 0.3911, 0.05584, 0.4, 0.5, 0.4, 1.0, 0.2, 1.0, 0.2, 0.5, 0.2, 0.5, 0.2, 1.0, 2.98e-08, 1.0, 2.98e-08, 0.5, 0.75, 0.49, 0.9783, 0.3242, 0.8911, 0.05584, 0.6089, 0.05584, 0.5217, 0.3242])
me_cylinder.materials.append(mat_wood)
me_cylinder.use_remesh_fix_poles = True
me_cylinder.use_remesh_preserve_attributes = False
me_cylinder.update()
me_cube_017 = bpy.data.meshes.new('Cube.017')
me_cube_017.from_pydata([(-1.0, -1.0, -1.0), (-1.0, -1.0, 1.0), (-1.0, 1.0, -1.0), (-1.0, 1.0, 1.0), (1.0, -1.0, -1.0), (1.0, -1.0, 1.0), (1.0, 1.0, -1.0), (1.0, 1.0, 1.0)], [], [(0, 1, 3, 2), (2, 3, 7, 6), (6, 7, 5, 4), (4, 5, 1, 0), (2, 6, 4, 0), (7, 3, 1, 5)])
_uv = me_cube_017.uv_layers.new(name='UVMap')
_uv.uv.foreach_set('vector', [0.375, 0.0, 0.625, 0.0, 0.625, 0.25, 0.375, 0.25, 0.375, 0.25, 0.625, 0.25, 0.625, 0.5, 0.375, 0.5, 0.375, 0.5, 0.625, 0.5, 0.625, 0.75, 0.375, 0.75, 0.375, 0.75, 0.625, 0.75, 0.625, 1.0, 0.375, 1.0, 0.125, 0.5, 0.375, 0.5, 0.375, 0.75, 0.125, 0.75, 0.625, 0.5, 0.875, 0.5, 0.875, 0.75, 0.625, 0.75])
me_cube_017.materials.append(mat_wood_006)
me_cube_017.use_remesh_fix_poles = True
me_cube_017.use_remesh_preserve_attributes = False
me_cube_017.update()
me_cylinder_001 = bpy.data.meshes.new('Cylinder.001')
me_cylinder_001.from_pydata([(0.0, 1.0, -1.0), (0.0, 1.0, 1.0), (0.9511, 0.309, -1.0), (0.9511, 0.309, 1.0), (0.5878, -0.809, -1.0), (0.5878, -0.809, 1.0), (-0.5878, -0.809, -1.0), (-0.5878, -0.809, 1.0), (-0.9511, 0.309, -1.0), (-0.9511, 0.309, 1.0)], [], [(0, 1, 3, 2), (2, 3, 5, 4), (4, 5, 7, 6), (3, 1, 9, 7, 5), (6, 7, 9, 8), (8, 9, 1, 0), (0, 2, 4, 6, 8)])
_uv = me_cylinder_001.uv_layers.new(name='UVMap')
_uv.uv.foreach_set('vector', [1.0, 0.5, 1.0, 1.0, 0.8, 1.0, 0.8, 0.5, 0.8, 0.5, 0.8, 1.0, 0.6, 1.0, 0.6, 0.5, 0.6, 0.5, 0.6, 1.0, 0.4, 1.0, 0.4, 0.5, 0.4783, 0.3242, 0.25, 0.49, 0.02175, 0.3242, 0.1089, 0.05584, 0.3911, 0.05584, 0.4, 0.5, 0.4, 1.0, 0.2, 1.0, 0.2, 0.5, 0.2, 0.5, 0.2, 1.0, 2.98e-08, 1.0, 2.98e-08, 0.5, 0.75, 0.49, 0.9783, 0.3242, 0.8911, 0.05584, 0.6089, 0.05584, 0.5217, 0.3242])
me_cylinder_001.materials.append(mat_wood_007)
me_cylinder_001.use_remesh_fix_poles = True
me_cylinder_001.use_remesh_preserve_attributes = False
me_cylinder_001.update()
me_cylinder_002 = bpy.data.meshes.new('Cylinder.002')
me_cylinder_002.from_pydata([(1.37, 3.008, -2.25), (1.37, 3.008, -1.478), (1.629, 2.845, -2.25), (1.629, 2.845, -1.478), (1.53, 2.582, -2.25), (1.53, 2.582, -1.478), (1.209, 2.582, -2.25), (1.209, 2.582, -1.478), (1.11, 2.845, -2.25), (1.11, 2.845, -1.478), (1.655, 2.845, -1.152), (1.396, 3.008, -1.152), (1.556, 2.582, -1.152), (1.235, 2.582, -1.152), (1.136, 2.845, -1.152), (1.597, 2.903, -0.3841), (1.338, 3.066, -0.3841), (1.498, 2.641, -0.3841), (1.178, 2.641, -0.3841), (1.079, 2.903, -0.3841), (1.555, 2.891, 0.9073), (1.338, 3.027, 0.9073), (1.472, 2.672, 0.9073), (1.204, 2.672, 0.9073), (1.121, 2.891, 0.9073)], [], [(0, 1, 3, 2), (2, 3, 5, 4), (4, 5, 7, 6), (5, 3, 10, 12), (6, 7, 9, 8), (8, 9, 1, 0), (0, 2, 4, 6, 8), (12, 10, 15, 17), (1, 9, 14, 11), (3, 1, 11, 10), (7, 5, 12, 13), (9, 7, 13, 14), (18, 17, 22, 23), (11, 14, 19, 16), (13, 12, 17, 18), (10, 11, 16, 15), (14, 13, 18, 19), (20, 21, 24, 23, 22), (15, 16, 21, 20), (19, 18, 23, 24), (17, 15, 20, 22), (16, 19, 24, 21)])
_uv = me_cylinder_002.uv_layers.new(name='UVMap')
_uv.uv.foreach_set('vector', [1.0, 0.5, 1.0, 1.0, 0.8, 1.0, 0.8, 0.5, 0.8, 0.5, 0.8, 1.0, 0.6, 1.0, 0.6, 0.5, 0.6, 0.5, 0.6, 1.0, 0.4, 1.0, 0.4, 0.5, 0.6, 1.0, 0.8, 1.0, 0.8, 1.0, 0.6, 1.0, 0.4, 0.5, 0.4, 1.0, 0.2, 1.0, 0.2, 0.5, 0.2, 0.5, 0.2, 1.0, 2.98e-08, 1.0, 2.98e-08, 0.5, 0.75, 0.49, 0.9783, 0.3242, 0.8911, 0.05584, 0.6089, 0.05584, 0.5217, 0.3242, 0.6, 1.0, 0.8, 1.0, 0.8, 1.0, 0.6, 1.0, 2.98e-08, 1.0, 0.2, 1.0, 0.2, 1.0, 2.98e-08, 1.0, 0.8, 1.0, 1.0, 1.0, 1.0, 1.0, 0.8, 1.0, 0.4, 1.0, 0.6, 1.0, 0.6, 1.0, 0.4, 1.0, 0.2, 1.0, 0.4, 1.0, 0.4, 1.0, 0.2, 1.0, 0.4, 1.0, 0.6, 1.0, 0.6, 1.0, 0.4, 1.0, 2.98e-08, 1.0, 0.2, 1.0, 0.2, 1.0, 2.98e-08, 1.0, 0.4, 1.0, 0.6, 1.0, 0.6, 1.0, 0.4, 1.0, 0.8, 1.0, 1.0, 1.0, 1.0, 1.0, 0.8, 1.0, 0.2, 1.0, 0.4, 1.0, 0.4, 1.0, 0.2, 1.0, 0.4783, 0.3242, 0.25, 0.49, 0.02175, 0.3242, 0.1089, 0.05584, 0.3911, 0.05584, 0.8, 1.0, 1.0, 1.0, 1.0, 1.0, 0.8, 1.0, 0.2, 1.0, 0.4, 1.0, 0.4, 1.0, 0.2, 1.0, 0.6, 1.0, 0.8, 1.0, 0.8, 1.0, 0.6, 1.0, 2.98e-08, 1.0, 0.2, 1.0, 0.2, 1.0, 2.98e-08, 1.0])
me_cylinder_002.materials.append(mat_wood_006)
me_cylinder_002.use_remesh_fix_poles = True
me_cylinder_002.use_remesh_preserve_attributes = False
me_cylinder_002.update()

# ---- objects
ob_cube = bpy.data.objects.new('Cube', me_cube)
ob_camera = bpy.data.objects.new('Camera', cam_camera)
ob_cube_001 = bpy.data.objects.new('Cube.001', me_cube_001)
ob_cube_002 = bpy.data.objects.new('Cube.002', me_cube_002)
ob_cube_003 = bpy.data.objects.new('Cube.003', me_cube_003)
ob_cube_004 = bpy.data.objects.new('Cube.004', me_cube_004)
ob_cube_005 = bpy.data.objects.new('Cube.005', me_cube_005)
ob_cube_006 = bpy.data.objects.new('Cube.006', me_cube_006)
ob_cube_007 = bpy.data.objects.new('Cube.007', me_cube_007)
ob_cube_008 = bpy.data.objects.new('Cube.008', me_cube_008)
ob_cube_009 = bpy.data.objects.new('Cube.009', me_cube_009)
ob_cube_010 = bpy.data.objects.new('Cube.010', me_cube_010)
ob_cylinder = bpy.data.objects.new('Cylinder', me_cylinder)
ob_cube_012 = bpy.data.objects.new('Cube.012', me_cube_017)
ob_cylinder_001 = bpy.data.objects.new('Cylinder.001', me_cylinder_001)
ob_cylinder_002 = bpy.data.objects.new('Cylinder.002', me_cylinder_002)

# ---- transforms, parenting, visibility, modifiers, constraints
ob_cube.location = (0.0, 0.0, -7.951)
ob_cube.scale = (-3.617, -3.617, -3.617)
ob_cube.lock_rotations_4d = False
ob_cube.empty_display_type = 'ARROWS'
ob_cube.lineart.crease_threshold = 0.0
ob_camera.location = (7.359, -6.926, 4.958)
ob_camera.rotation_euler = (1.109, 0.0, 0.8149)
ob_camera.lock_rotations_4d = False
ob_camera.empty_display_type = 'ARROWS'
ob_camera.color = (0.0, 0.0, 0.0, 0.0)
ob_camera.display_type = 'WIRE'
ob_camera.lineart.crease_threshold = 0.0
ob_cube_001.location = (12.4, 24.1, 1.892)
ob_cube_001.scale = (3.707, 3.707, 3.707)
ob_cube_001.lock_rotations_4d = False
ob_cube_001.empty_display_type = 'ARROWS'
ob_cube_001.lineart.crease_threshold = 0.0
ob_cube_002.location = (-6.177, -0.03225, -0.01794)
ob_cube_003.location = (5.453, 0.03877, -1.52)
ob_cube_003.scale = (0.186, -3.579, -0.6722)
ob_cube_004.location = (5.453, 0.03877, 1.53)
ob_cube_004.scale = (0.186, -3.579, -0.6722)
ob_cube_005.location = (5.453, 0.03877, -0.07082)
ob_cube_005.scale = (0.186, -3.579, -0.6722)
ob_cube_006.location = (5.453, 0.03877, -3.045)
ob_cube_006.scale = (0.186, -3.579, -0.6722)
ob_cube_007.location = (5.453, 0.03877, 2.992)
ob_cube_007.scale = (0.186, -3.579, -0.6722)
ob_cube_008.location = (5.846, -2.459, -0.04109)
ob_cube_008.rotation_euler = (-1.566, -0.02808, 0.1626)
ob_cube_008.scale = (0.09394, -3.579, -0.259)
ob_cube_009.location = (5.759, 2.559, -0.04109)
ob_cube_009.rotation_euler = (-1.566, -0.02808, 0.1626)
ob_cube_009.scale = (0.09394, -3.579, -0.259)
ob_cube_010.location = (11.02, 2.483, -0.07526)
ob_cube_010.rotation_euler = (-1.566, -0.02808, 0.01467)
ob_cube_010.scale = (0.1184, -2.066, -0.2332)
ob_cylinder.location = (10.96, -0.1387, 1.021)
ob_cylinder.rotation_euler = (1.571, 0.0, 0.0)
ob_cylinder.scale = (0.4183, 0.4183, 3.088)
ob_cube_012.location = (11.02, -2.205, -0.173)
ob_cube_012.rotation_euler = (-1.566, -0.02808, 0.01467)
ob_cube_012.scale = (0.1184, -2.127, -0.2332)
ob_cylinder_001.location = (11.0, -0.1387, -0.7725)
ob_cylinder_001.rotation_euler = (1.571, 0.0, 0.0)
ob_cylinder_001.scale = (0.4183, 0.4183, 3.088)
ob_cylinder_002.location = (-1.371, -2.645, 1.262)

# ---- collection membership
col_collection.objects.link(ob_cube)
col_collection.objects.link(ob_camera)
col_collection.objects.link(ob_cube_001)
col_collection.objects.link(ob_cube_002)
col_collection.objects.link(ob_cube_003)
col_collection.objects.link(ob_cube_004)
col_collection.objects.link(ob_cube_005)
col_collection.objects.link(ob_cube_006)
col_collection.objects.link(ob_cube_007)
col_collection.objects.link(ob_cube_008)
col_collection.objects.link(ob_cube_009)
col_collection.objects.link(ob_cube_010)
col_collection.objects.link(ob_cylinder)
col_collection.objects.link(ob_cube_012)
col_collection.objects.link(ob_cylinder_001)
col_collection.objects.link(ob_cylinder_002)

# ---- scene / render settings (as saved in the file)
scene.camera = ob_camera
scene.frame_start = 1; scene.frame_end = 250; scene.frame_set(1)
scene.render.engine = 'BLENDER_EEVEE_NEXT'
scene.cycles.sampling_pattern = 'TABULATED_SOBOL'
scene.cycles.use_light_tree = False
scene.view_settings.view_transform = 'Filmic'
bpy.context.view_layer.update()

# ---- added for rendering (the .blend has no usable light): sun
light_auto_sun = bpy.data.lights.new('AutoSun', 'SUN')
light_auto_sun.energy = 3.0
light_auto_sun.angle = 0.0523599
ob_auto_sun = bpy.data.objects.new('AutoSun', light_auto_sun)
scene.collection.objects.link(ob_auto_sun)
ob_auto_sun.rotation_euler = (0.872665, 0.174533, 0.523599)
bpy.context.view_layer.update()
